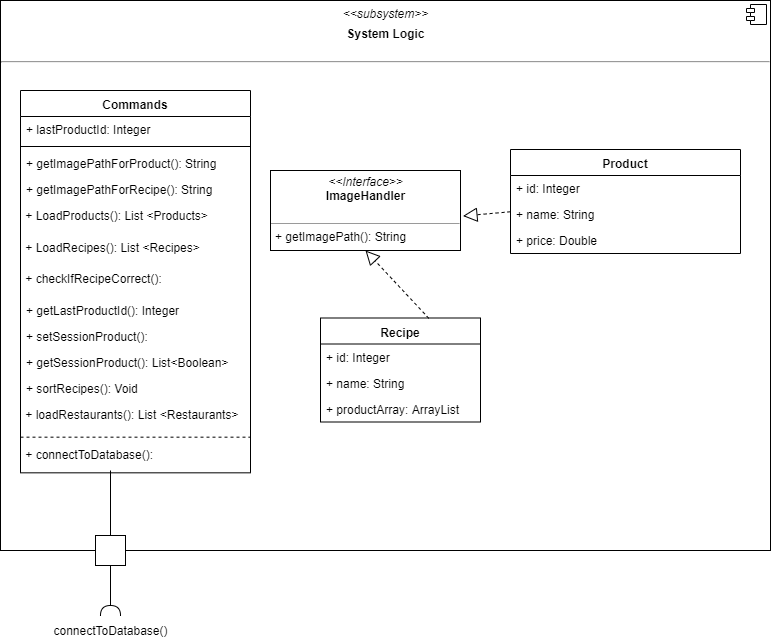

The diagram above was exported from draw.io. Its source (the exported page's mxGraphModel, read from the mxfile embedded in the PNG):
<mxGraphModel dx="1024" dy="1617" grid="1" gridSize="10" guides="1" tooltips="1" connect="1" arrows="1" fold="1" page="1" pageScale="1" pageWidth="850" pageHeight="1100" math="0" shadow="0">
  <root>
    <mxCell id="0" />
    <mxCell id="1" parent="0" />
    <mxCell id="dmej0Ij05zWF6fkd-3RQ-40" value="Commands" style="swimlane;fontStyle=1;align=center;verticalAlign=top;childLayout=stackLayout;horizontal=1;startSize=26;horizontalStack=0;resizeParent=1;resizeParentMax=0;resizeLast=0;collapsible=1;marginBottom=0;" vertex="1" parent="1">
      <mxGeometry x="70" y="40" width="230" height="382.33333333333337" as="geometry" />
    </mxCell>
    <mxCell id="dmej0Ij05zWF6fkd-3RQ-41" value="+ lastProductId: Integer" style="text;strokeColor=none;fillColor=none;align=left;verticalAlign=top;spacingLeft=4;spacingRight=4;overflow=hidden;rotatable=0;points=[[0,0.5],[1,0.5]];portConstraint=eastwest;" vertex="1" parent="dmej0Ij05zWF6fkd-3RQ-40">
      <mxGeometry y="26" width="230" height="26" as="geometry" />
    </mxCell>
    <mxCell id="dmej0Ij05zWF6fkd-3RQ-42" value="" style="line;strokeWidth=1;fillColor=none;align=left;verticalAlign=middle;spacingTop=-1;spacingLeft=3;spacingRight=3;rotatable=0;labelPosition=right;points=[];portConstraint=eastwest;" vertex="1" parent="dmej0Ij05zWF6fkd-3RQ-40">
      <mxGeometry y="52" width="230" height="8" as="geometry" />
    </mxCell>
    <mxCell id="dmej0Ij05zWF6fkd-3RQ-95" value="+ getImagePathForProduct(): String" style="text;strokeColor=none;fillColor=none;align=left;verticalAlign=top;spacingLeft=4;spacingRight=4;overflow=hidden;rotatable=0;points=[[0,0.5],[1,0.5]];portConstraint=eastwest;" vertex="1" parent="dmej0Ij05zWF6fkd-3RQ-40">
      <mxGeometry y="60" width="230" height="26" as="geometry" />
    </mxCell>
    <mxCell id="dmej0Ij05zWF6fkd-3RQ-96" value="+ getImagePathForRecipe(): String" style="text;strokeColor=none;fillColor=none;align=left;verticalAlign=top;spacingLeft=4;spacingRight=4;overflow=hidden;rotatable=0;points=[[0,0.5],[1,0.5]];portConstraint=eastwest;" vertex="1" parent="dmej0Ij05zWF6fkd-3RQ-40">
      <mxGeometry y="86" width="230" height="26" as="geometry" />
    </mxCell>
    <mxCell id="dmej0Ij05zWF6fkd-3RQ-97" value="&amp;nbsp;+ LoadProducts(): List &amp;lt;Products&amp;gt;" style="text;html=1;" vertex="1" parent="dmej0Ij05zWF6fkd-3RQ-40">
      <mxGeometry y="112" width="230" height="31.666666666666668" as="geometry" />
    </mxCell>
    <mxCell id="dmej0Ij05zWF6fkd-3RQ-87" value="&amp;nbsp;+ LoadRecipes(): List &amp;lt;Recipes&amp;gt;" style="text;html=1;" vertex="1" parent="dmej0Ij05zWF6fkd-3RQ-40">
      <mxGeometry y="143.66666666666666" width="230" height="31.666666666666668" as="geometry" />
    </mxCell>
    <mxCell id="dmej0Ij05zWF6fkd-3RQ-98" value="&amp;nbsp;+ checkIfRecipeCorrect():&amp;nbsp;" style="text;html=1;" vertex="1" parent="dmej0Ij05zWF6fkd-3RQ-40">
      <mxGeometry y="175.33333333333331" width="230" height="31.666666666666668" as="geometry" />
    </mxCell>
    <mxCell id="dmej0Ij05zWF6fkd-3RQ-45" value="+ getLastProductId(): Integer" style="text;strokeColor=none;fillColor=none;align=left;verticalAlign=top;spacingLeft=4;spacingRight=4;overflow=hidden;rotatable=0;points=[[0,0.5],[1,0.5]];portConstraint=eastwest;" vertex="1" parent="dmej0Ij05zWF6fkd-3RQ-40">
      <mxGeometry y="206.99999999999997" width="230" height="26" as="geometry" />
    </mxCell>
    <mxCell id="dmej0Ij05zWF6fkd-3RQ-43" value="+ setSessionProduct(): " style="text;strokeColor=none;fillColor=none;align=left;verticalAlign=top;spacingLeft=4;spacingRight=4;overflow=hidden;rotatable=0;points=[[0,0.5],[1,0.5]];portConstraint=eastwest;" vertex="1" parent="dmej0Ij05zWF6fkd-3RQ-40">
      <mxGeometry y="232.99999999999997" width="230" height="26" as="geometry" />
    </mxCell>
    <mxCell id="dmej0Ij05zWF6fkd-3RQ-44" value="+ getSessionProduct(): List&lt;Boolean&gt;" style="text;strokeColor=none;fillColor=none;align=left;verticalAlign=top;spacingLeft=4;spacingRight=4;overflow=hidden;rotatable=0;points=[[0,0.5],[1,0.5]];portConstraint=eastwest;" vertex="1" parent="dmej0Ij05zWF6fkd-3RQ-40">
      <mxGeometry y="259" width="230" height="26" as="geometry" />
    </mxCell>
    <mxCell id="dmej0Ij05zWF6fkd-3RQ-91" value="+ sortRecipes(): Void" style="text;strokeColor=none;fillColor=none;align=left;verticalAlign=top;spacingLeft=4;spacingRight=4;overflow=hidden;rotatable=0;points=[[0,0.5],[1,0.5]];portConstraint=eastwest;" vertex="1" parent="dmej0Ij05zWF6fkd-3RQ-40">
      <mxGeometry y="285" width="230" height="26" as="geometry" />
    </mxCell>
    <mxCell id="dmej0Ij05zWF6fkd-3RQ-83" value="&amp;nbsp;+ loadRestaurants(): List &amp;lt;Restaurants&amp;gt;" style="text;html=1;" vertex="1" parent="dmej0Ij05zWF6fkd-3RQ-40">
      <mxGeometry y="311" width="230" height="31.666666666666668" as="geometry" />
    </mxCell>
    <mxCell id="dmej0Ij05zWF6fkd-3RQ-110" value="" style="line;strokeWidth=1;fillColor=none;align=left;verticalAlign=middle;spacingTop=-1;spacingLeft=3;spacingRight=3;rotatable=0;labelPosition=right;points=[];portConstraint=eastwest;dashed=1;" vertex="1" parent="dmej0Ij05zWF6fkd-3RQ-40">
      <mxGeometry y="342.6666666666667" width="230" height="8" as="geometry" />
    </mxCell>
    <mxCell id="dmej0Ij05zWF6fkd-3RQ-111" value="&amp;nbsp;+ connectToDatabase():" style="text;html=1;" vertex="1" parent="dmej0Ij05zWF6fkd-3RQ-40">
      <mxGeometry y="350.6666666666667" width="230" height="31.666666666666668" as="geometry" />
    </mxCell>
    <mxCell id="dmej0Ij05zWF6fkd-3RQ-47" value="Recipe" style="swimlane;fontStyle=1;align=center;verticalAlign=top;childLayout=stackLayout;horizontal=1;startSize=26;horizontalStack=0;resizeParent=1;resizeParentMax=0;resizeLast=0;collapsible=1;marginBottom=0;" vertex="1" parent="1">
      <mxGeometry x="370" y="267.5" width="160" height="104" as="geometry" />
    </mxCell>
    <mxCell id="dmej0Ij05zWF6fkd-3RQ-48" value="+ id: Integer" style="text;strokeColor=none;fillColor=none;align=left;verticalAlign=top;spacingLeft=4;spacingRight=4;overflow=hidden;rotatable=0;points=[[0,0.5],[1,0.5]];portConstraint=eastwest;" vertex="1" parent="dmej0Ij05zWF6fkd-3RQ-47">
      <mxGeometry y="26" width="160" height="26" as="geometry" />
    </mxCell>
    <mxCell id="dmej0Ij05zWF6fkd-3RQ-92" value="+ name: String" style="text;strokeColor=none;fillColor=none;align=left;verticalAlign=top;spacingLeft=4;spacingRight=4;overflow=hidden;rotatable=0;points=[[0,0.5],[1,0.5]];portConstraint=eastwest;" vertex="1" parent="dmej0Ij05zWF6fkd-3RQ-47">
      <mxGeometry y="52" width="160" height="26" as="geometry" />
    </mxCell>
    <mxCell id="dmej0Ij05zWF6fkd-3RQ-93" value="+ productArray: ArrayList" style="text;strokeColor=none;fillColor=none;align=left;verticalAlign=top;spacingLeft=4;spacingRight=4;overflow=hidden;rotatable=0;points=[[0,0.5],[1,0.5]];portConstraint=eastwest;" vertex="1" parent="dmej0Ij05zWF6fkd-3RQ-47">
      <mxGeometry y="78" width="160" height="26" as="geometry" />
    </mxCell>
    <mxCell id="dmej0Ij05zWF6fkd-3RQ-100" value="&lt;p style=&quot;margin: 0px ; margin-top: 4px ; text-align: center&quot;&gt;&lt;i&gt;&amp;lt;&amp;lt;Interface&amp;gt;&amp;gt;&lt;/i&gt;&lt;br&gt;&lt;b&gt;ImageHandler&lt;/b&gt;&lt;/p&gt;&lt;p style=&quot;margin: 0px ; margin-left: 4px&quot;&gt;&lt;br&gt;&lt;/p&gt;&lt;hr size=&quot;1&quot;&gt;&lt;p style=&quot;margin: 0px ; margin-left: 4px&quot;&gt;+ getImagePath(): String&lt;br&gt;&lt;/p&gt;" style="verticalAlign=top;align=left;overflow=fill;fontSize=12;fontFamily=Helvetica;html=1;" vertex="1" parent="1">
      <mxGeometry x="320" y="120" width="190" height="80" as="geometry" />
    </mxCell>
    <mxCell id="dmej0Ij05zWF6fkd-3RQ-102" value="" style="endArrow=block;dashed=1;endFill=0;endSize=12;html=1;entryX=1.013;entryY=0.569;entryDx=0;entryDy=0;entryPerimeter=0;" edge="1" parent="1" source="dmej0Ij05zWF6fkd-3RQ-33" target="dmej0Ij05zWF6fkd-3RQ-100">
      <mxGeometry width="160" relative="1" as="geometry">
        <mxPoint x="610" y="240" as="sourcePoint" />
        <mxPoint x="770" y="240" as="targetPoint" />
      </mxGeometry>
    </mxCell>
    <mxCell id="dmej0Ij05zWF6fkd-3RQ-103" value="" style="endArrow=block;dashed=1;endFill=0;endSize=12;html=1;entryX=0.5;entryY=1;entryDx=0;entryDy=0;exitX=0.677;exitY=0.003;exitDx=0;exitDy=0;exitPerimeter=0;" edge="1" parent="1" source="dmej0Ij05zWF6fkd-3RQ-47" target="dmej0Ij05zWF6fkd-3RQ-100">
      <mxGeometry width="160" relative="1" as="geometry">
        <mxPoint x="250.6678321678321" y="208.5" as="sourcePoint" />
        <mxPoint x="151.47000000000003" y="80.15999999999997" as="targetPoint" />
      </mxGeometry>
    </mxCell>
    <mxCell id="dmej0Ij05zWF6fkd-3RQ-108" value="&lt;p style=&quot;margin: 0px ; margin-top: 6px ; text-align: center&quot;&gt;&lt;i&gt;&amp;lt;&amp;lt;subsystem&amp;gt;&amp;gt;&lt;/i&gt;&lt;/p&gt;&lt;p style=&quot;margin: 0px ; margin-top: 6px ; text-align: center&quot;&gt;&lt;b&gt;System Logic&lt;/b&gt;&lt;/p&gt;&lt;br&gt;&lt;hr&gt;&lt;p style=&quot;margin: 0px ; margin-left: 8px&quot;&gt;&lt;br&gt;&lt;/p&gt;" style="align=left;overflow=fill;html=1;fillColor=none;" vertex="1" parent="1">
      <mxGeometry x="50" y="-50" width="770" height="550" as="geometry" />
    </mxCell>
    <mxCell id="dmej0Ij05zWF6fkd-3RQ-109" value="" style="shape=component;jettyWidth=8;jettyHeight=4;" vertex="1" parent="dmej0Ij05zWF6fkd-3RQ-108">
      <mxGeometry x="1" width="20" height="20" relative="1" as="geometry">
        <mxPoint x="-24" y="4" as="offset" />
      </mxGeometry>
    </mxCell>
    <mxCell id="dmej0Ij05zWF6fkd-3RQ-114" value="" style="endArrow=none;html=1;exitX=0.5;exitY=0;exitDx=0;exitDy=0;" edge="1" parent="dmej0Ij05zWF6fkd-3RQ-108" source="dmej0Ij05zWF6fkd-3RQ-113">
      <mxGeometry width="50" height="50" relative="1" as="geometry">
        <mxPoint x="70" y="530" as="sourcePoint" />
        <mxPoint x="110" y="470" as="targetPoint" />
      </mxGeometry>
    </mxCell>
    <mxCell id="dmej0Ij05zWF6fkd-3RQ-33" value="Product" style="swimlane;fontStyle=1;align=center;verticalAlign=top;childLayout=stackLayout;horizontal=1;startSize=26;horizontalStack=0;resizeParent=1;resizeParentMax=0;resizeLast=0;collapsible=1;marginBottom=0;" vertex="1" parent="1">
      <mxGeometry x="560" y="99" width="230" height="104" as="geometry" />
    </mxCell>
    <mxCell id="dmej0Ij05zWF6fkd-3RQ-34" value="+ id: Integer" style="text;strokeColor=none;fillColor=none;align=left;verticalAlign=top;spacingLeft=4;spacingRight=4;overflow=hidden;rotatable=0;points=[[0,0.5],[1,0.5]];portConstraint=eastwest;" vertex="1" parent="dmej0Ij05zWF6fkd-3RQ-33">
      <mxGeometry y="26" width="230" height="26" as="geometry" />
    </mxCell>
    <mxCell id="dmej0Ij05zWF6fkd-3RQ-35" value="+ name: String" style="text;strokeColor=none;fillColor=none;align=left;verticalAlign=top;spacingLeft=4;spacingRight=4;overflow=hidden;rotatable=0;points=[[0,0.5],[1,0.5]];portConstraint=eastwest;" vertex="1" parent="dmej0Ij05zWF6fkd-3RQ-33">
      <mxGeometry y="52" width="230" height="26" as="geometry" />
    </mxCell>
    <mxCell id="dmej0Ij05zWF6fkd-3RQ-46" value="+ price: Double" style="text;strokeColor=none;fillColor=none;align=left;verticalAlign=top;spacingLeft=4;spacingRight=4;overflow=hidden;rotatable=0;points=[[0,0.5],[1,0.5]];portConstraint=eastwest;" vertex="1" parent="dmej0Ij05zWF6fkd-3RQ-33">
      <mxGeometry y="78" width="230" height="26" as="geometry" />
    </mxCell>
    <mxCell id="dmej0Ij05zWF6fkd-3RQ-115" value="" style="endArrow=none;html=1;entryX=0.5;entryY=1;entryDx=0;entryDy=0;exitX=1;exitY=0.5;exitDx=0;exitDy=0;exitPerimeter=0;" edge="1" parent="1" source="dmej0Ij05zWF6fkd-3RQ-116" target="dmej0Ij05zWF6fkd-3RQ-113">
      <mxGeometry width="50" height="50" relative="1" as="geometry">
        <mxPoint x="155" y="550" as="sourcePoint" />
        <mxPoint x="190" y="540" as="targetPoint" />
      </mxGeometry>
    </mxCell>
    <mxCell id="dmej0Ij05zWF6fkd-3RQ-116" value="" style="shape=requiredInterface;html=1;verticalLabelPosition=bottom;fillColor=#ffffff;rotation=-90;" vertex="1" parent="1">
      <mxGeometry x="155" y="550" width="10" height="20" as="geometry" />
    </mxCell>
    <mxCell id="dmej0Ij05zWF6fkd-3RQ-118" value="connectToDatabase()" style="text;html=1;strokeColor=none;fillColor=none;align=center;verticalAlign=middle;whiteSpace=wrap;rounded=0;" vertex="1" parent="1">
      <mxGeometry x="140" y="570" width="40" height="20" as="geometry" />
    </mxCell>
    <mxCell id="dmej0Ij05zWF6fkd-3RQ-113" value="" style="whiteSpace=wrap;html=1;aspect=fixed;fillColor=#ffffff;" vertex="1" parent="1">
      <mxGeometry x="145" y="485" width="30" height="30" as="geometry" />
    </mxCell>
  </root>
</mxGraphModel>